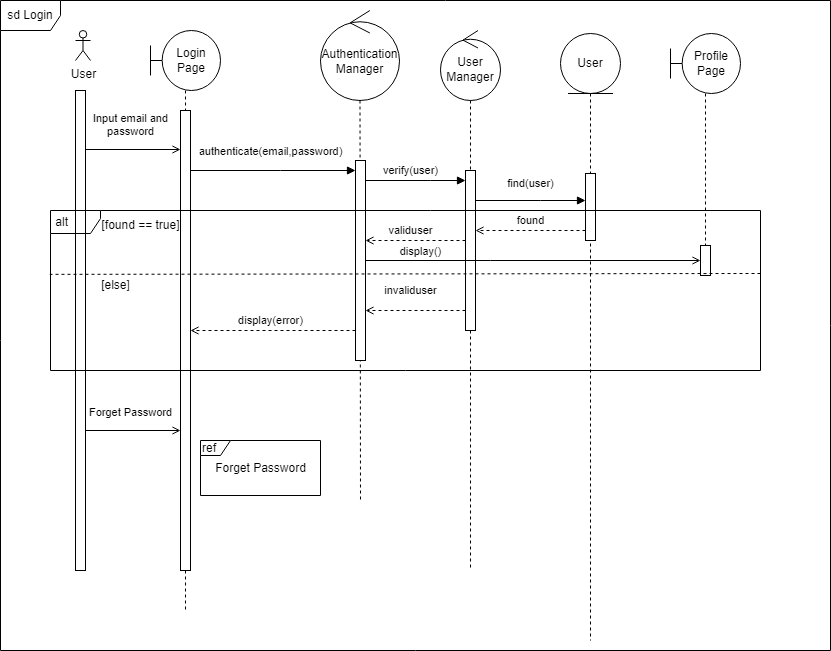

The diagram above was exported from draw.io. Its source (the exported page's mxGraphModel, read from the mxfile embedded in the PNG):
<mxGraphModel dx="1050" dy="549" grid="1" gridSize="10" guides="1" tooltips="1" connect="1" arrows="1" fold="1" page="1" pageScale="1" pageWidth="850" pageHeight="1100" math="0" shadow="0">
  <root>
    <mxCell id="0" />
    <mxCell id="1" parent="0" />
    <mxCell id="2" value="sd Login" style="shape=umlFrame;whiteSpace=wrap;html=1;pointerEvents=0;width=60;height=30;movable=1;resizable=1;rotatable=1;deletable=1;editable=1;locked=0;connectable=1;" vertex="1" parent="1">
      <mxGeometry x="10" y="10" width="830" height="650" as="geometry" />
    </mxCell>
    <mxCell id="3" style="edgeStyle=none;rounded=0;orthogonalLoop=1;jettySize=auto;html=1;dashed=1;labelBackgroundColor=none;strokeColor=default;endArrow=none;endFill=0;" edge="1" source="7" parent="1">
      <mxGeometry relative="1" as="geometry">
        <mxPoint x="195" y="620" as="targetPoint" />
        <mxPoint x="180" y="100" as="sourcePoint" />
      </mxGeometry>
    </mxCell>
    <mxCell id="4" value="Input email and &lt;br&gt;password" style="html=1;verticalAlign=bottom;endArrow=open;edgeStyle=elbowEdgeStyle;elbow=vertical;curved=0;rounded=0;endFill=0;" edge="1" target="6" parent="1">
      <mxGeometry x="-0.0526" y="9" relative="1" as="geometry">
        <mxPoint x="95" y="159" as="sourcePoint" />
        <Array as="points" />
        <mxPoint x="170" y="159" as="targetPoint" />
        <mxPoint as="offset" />
      </mxGeometry>
    </mxCell>
    <mxCell id="5" value="User" style="shape=umlActor;verticalLabelPosition=bottom;verticalAlign=top;html=1;outlineConnect=0;" vertex="1" parent="1">
      <mxGeometry x="85" y="40" width="15" height="30" as="geometry" />
    </mxCell>
    <mxCell id="6" value="" style="html=1;points=[];perimeter=orthogonalPerimeter;outlineConnect=0;targetShapes=umlLifeline;portConstraint=eastwest;newEdgeStyle={&quot;edgeStyle&quot;:&quot;elbowEdgeStyle&quot;,&quot;elbow&quot;:&quot;vertical&quot;,&quot;curved&quot;:0,&quot;rounded&quot;:0};" vertex="1" parent="1">
      <mxGeometry x="190" y="120" width="10" height="460" as="geometry" />
    </mxCell>
    <mxCell id="7" value="Login Page" style="shape=umlBoundary;whiteSpace=wrap;html=1;" vertex="1" parent="1">
      <mxGeometry x="160" y="40" width="70" height="60" as="geometry" />
    </mxCell>
    <mxCell id="8" style="edgeStyle=none;rounded=0;orthogonalLoop=1;jettySize=auto;html=1;dashed=1;labelBackgroundColor=none;strokeColor=default;endArrow=none;endFill=0;" edge="1" source="9" parent="1">
      <mxGeometry relative="1" as="geometry">
        <mxPoint x="370" y="510" as="targetPoint" />
      </mxGeometry>
    </mxCell>
    <mxCell id="9" value="Authentication Manager" style="ellipse;shape=umlControl;whiteSpace=wrap;html=1;" vertex="1" parent="1">
      <mxGeometry x="330" y="20" width="79" height="90" as="geometry" />
    </mxCell>
    <mxCell id="10" value="authenticate(email,password)" style="html=1;verticalAlign=bottom;endArrow=block;edgeStyle=elbowEdgeStyle;elbow=vertical;curved=0;rounded=0;endFill=1;" edge="1" source="6" target="14" parent="1">
      <mxGeometry x="-0.0303" y="10" relative="1" as="geometry">
        <mxPoint x="185" y="175" as="sourcePoint" />
        <Array as="points">
          <mxPoint x="290" y="180" />
        </Array>
        <mxPoint x="345" y="185" as="targetPoint" />
        <mxPoint as="offset" />
      </mxGeometry>
    </mxCell>
    <mxCell id="11" value="" style="html=1;points=[];perimeter=orthogonalPerimeter;outlineConnect=0;targetShapes=umlLifeline;portConstraint=eastwest;newEdgeStyle={&quot;edgeStyle&quot;:&quot;elbowEdgeStyle&quot;,&quot;elbow&quot;:&quot;vertical&quot;,&quot;curved&quot;:0,&quot;rounded&quot;:0};" vertex="1" parent="1">
      <mxGeometry x="85" y="100" width="10" height="480" as="geometry" />
    </mxCell>
    <mxCell id="12" value="verify(user)" style="edgeStyle=elbowEdgeStyle;rounded=0;orthogonalLoop=1;jettySize=auto;html=1;elbow=vertical;curved=0;endArrow=block;endFill=1;" edge="1" source="14" target="21" parent="1">
      <mxGeometry x="-0.1" y="10" relative="1" as="geometry">
        <Array as="points">
          <mxPoint x="440" y="190" />
          <mxPoint x="450" y="200" />
        </Array>
        <mxPoint as="offset" />
      </mxGeometry>
    </mxCell>
    <mxCell id="13" value="display(error)" style="edgeStyle=elbowEdgeStyle;rounded=0;orthogonalLoop=1;jettySize=auto;html=1;elbow=vertical;curved=0;dashed=1;endArrow=open;endFill=0;" edge="1" source="14" target="6" parent="1">
      <mxGeometry x="0.0303" y="-10" relative="1" as="geometry">
        <Array as="points">
          <mxPoint x="283" y="340" />
        </Array>
        <mxPoint as="offset" />
      </mxGeometry>
    </mxCell>
    <mxCell id="14" value="" style="html=1;points=[];perimeter=orthogonalPerimeter;outlineConnect=0;targetShapes=umlLifeline;portConstraint=eastwest;newEdgeStyle={&quot;edgeStyle&quot;:&quot;elbowEdgeStyle&quot;,&quot;elbow&quot;:&quot;vertical&quot;,&quot;curved&quot;:0,&quot;rounded&quot;:0};" vertex="1" parent="1">
      <mxGeometry x="365" y="170" width="10" height="200" as="geometry" />
    </mxCell>
    <mxCell id="15" value="User Manager" style="ellipse;shape=umlControl;whiteSpace=wrap;html=1;" vertex="1" parent="1">
      <mxGeometry x="450" y="40" width="60" height="70" as="geometry" />
    </mxCell>
    <mxCell id="16" style="edgeStyle=none;rounded=0;orthogonalLoop=1;jettySize=auto;html=1;dashed=1;labelBackgroundColor=none;strokeColor=default;endArrow=none;endFill=0;" edge="1" source="21" parent="1">
      <mxGeometry relative="1" as="geometry">
        <mxPoint x="480" y="580" as="targetPoint" />
        <mxPoint x="380" y="120" as="sourcePoint" />
      </mxGeometry>
    </mxCell>
    <mxCell id="17" value="" style="edgeStyle=none;rounded=0;orthogonalLoop=1;jettySize=auto;html=1;dashed=1;labelBackgroundColor=none;strokeColor=default;endArrow=none;endFill=0;" edge="1" source="15" target="21" parent="1">
      <mxGeometry relative="1" as="geometry">
        <mxPoint x="480" y="770" as="targetPoint" />
        <mxPoint x="480" y="110" as="sourcePoint" />
      </mxGeometry>
    </mxCell>
    <mxCell id="18" value="find(user)" style="edgeStyle=elbowEdgeStyle;rounded=0;orthogonalLoop=1;jettySize=auto;html=1;elbow=vertical;curved=0;endArrow=block;endFill=1;" edge="1" source="21" target="25" parent="1">
      <mxGeometry y="17" relative="1" as="geometry">
        <Array as="points">
          <mxPoint x="550" y="210" />
        </Array>
        <mxPoint as="offset" />
      </mxGeometry>
    </mxCell>
    <mxCell id="19" value="invaliduser" style="edgeStyle=elbowEdgeStyle;rounded=0;orthogonalLoop=1;jettySize=auto;html=1;elbow=vertical;curved=0;dashed=1;endArrow=open;endFill=0;" edge="1" source="21" target="14" parent="1">
      <mxGeometry x="0.1" y="-20" relative="1" as="geometry">
        <Array as="points">
          <mxPoint x="430" y="320" />
        </Array>
        <mxPoint as="offset" />
      </mxGeometry>
    </mxCell>
    <mxCell id="20" value="validuser" style="edgeStyle=elbowEdgeStyle;rounded=0;orthogonalLoop=1;jettySize=auto;html=1;elbow=vertical;curved=0;endArrow=open;endFill=0;dashed=1;" edge="1" source="21" target="14" parent="1">
      <mxGeometry x="0.1" y="-10" relative="1" as="geometry">
        <Array as="points">
          <mxPoint x="430" y="250" />
        </Array>
        <mxPoint as="offset" />
      </mxGeometry>
    </mxCell>
    <mxCell id="21" value="" style="html=1;points=[];perimeter=orthogonalPerimeter;outlineConnect=0;targetShapes=umlLifeline;portConstraint=eastwest;newEdgeStyle={&quot;edgeStyle&quot;:&quot;elbowEdgeStyle&quot;,&quot;elbow&quot;:&quot;vertical&quot;,&quot;curved&quot;:0,&quot;rounded&quot;:0};" vertex="1" parent="1">
      <mxGeometry x="475" y="180" width="10" height="160" as="geometry" />
    </mxCell>
    <mxCell id="22" value="" style="edgeStyle=none;rounded=0;orthogonalLoop=1;jettySize=auto;dashed=1;labelBackgroundColor=none;strokeColor=default;endArrow=none;endFill=0;" edge="1" source="23" parent="1">
      <mxGeometry relative="1" as="geometry">
        <mxPoint x="600" y="650" as="targetPoint" />
        <mxPoint x="600" y="103" as="sourcePoint" />
      </mxGeometry>
    </mxCell>
    <mxCell id="23" value="User" style="ellipse;shape=umlEntity;whiteSpace=wrap;html=1;" vertex="1" parent="1">
      <mxGeometry x="570" y="43" width="60" height="60" as="geometry" />
    </mxCell>
    <mxCell id="24" value="found" style="edgeStyle=elbowEdgeStyle;rounded=0;orthogonalLoop=1;jettySize=auto;html=1;elbow=vertical;curved=0;endArrow=open;endFill=0;dashed=1;" edge="1" source="25" target="21" parent="1">
      <mxGeometry y="-10" relative="1" as="geometry">
        <Array as="points">
          <mxPoint x="560" y="240" />
          <mxPoint x="530" y="250" />
        </Array>
        <mxPoint as="offset" />
      </mxGeometry>
    </mxCell>
    <mxCell id="25" value="" style="html=1;points=[];perimeter=orthogonalPerimeter;outlineConnect=0;targetShapes=umlLifeline;portConstraint=eastwest;newEdgeStyle={&quot;edgeStyle&quot;:&quot;elbowEdgeStyle&quot;,&quot;elbow&quot;:&quot;vertical&quot;,&quot;curved&quot;:0,&quot;rounded&quot;:0};" vertex="1" parent="1">
      <mxGeometry x="595" y="183" width="10" height="67" as="geometry" />
    </mxCell>
    <mxCell id="26" style="edgeStyle=orthogonalEdgeStyle;rounded=0;orthogonalLoop=1;jettySize=auto;html=1;dashed=1;endArrow=none;endFill=0;" edge="1" source="27" target="28" parent="1">
      <mxGeometry relative="1" as="geometry">
        <Array as="points">
          <mxPoint x="715" y="210" />
          <mxPoint x="715" y="210" />
        </Array>
      </mxGeometry>
    </mxCell>
    <mxCell id="27" value="Profile Page" style="shape=umlBoundary;whiteSpace=wrap;html=1;" vertex="1" parent="1">
      <mxGeometry x="680" y="43" width="70" height="60" as="geometry" />
    </mxCell>
    <mxCell id="28" value="" style="html=1;points=[];perimeter=orthogonalPerimeter;outlineConnect=0;targetShapes=umlLifeline;portConstraint=eastwest;newEdgeStyle={&quot;edgeStyle&quot;:&quot;elbowEdgeStyle&quot;,&quot;elbow&quot;:&quot;vertical&quot;,&quot;curved&quot;:0,&quot;rounded&quot;:0};" vertex="1" parent="1">
      <mxGeometry x="710" y="255" width="10" height="30" as="geometry" />
    </mxCell>
    <mxCell id="29" value="display()" style="html=1;verticalAlign=bottom;endArrow=open;edgeStyle=elbowEdgeStyle;elbow=vertical;curved=0;rounded=0;strokeColor=default;labelBackgroundColor=none;endFill=0;" edge="1" source="14" target="28" parent="1">
      <mxGeometry x="-0.6716" relative="1" as="geometry">
        <mxPoint x="306" y="279.88" as="sourcePoint" />
        <Array as="points">
          <mxPoint x="500" y="270" />
          <mxPoint x="380" y="260" />
          <mxPoint x="450" y="293.5" />
          <mxPoint x="460" y="303.5" />
          <mxPoint x="460" y="293.5" />
        </Array>
        <mxPoint x="616" y="283.5" as="targetPoint" />
        <mxPoint as="offset" />
      </mxGeometry>
    </mxCell>
    <mxCell id="30" value="&amp;nbsp;alt" style="shape=umlFrame;whiteSpace=wrap;html=1;pointerEvents=0;fillColor=none;align=left;width=50;height=23;" vertex="1" parent="1">
      <mxGeometry x="60" y="220" width="710" height="160" as="geometry" />
    </mxCell>
    <mxCell id="31" value="[found == true]" style="text;html=1;align=center;verticalAlign=middle;resizable=0;points=[];autosize=1;strokeColor=none;fillColor=none;" vertex="1" parent="1">
      <mxGeometry x="100" y="220" width="100" height="30" as="geometry" />
    </mxCell>
    <mxCell id="32" value="" style="endArrow=none;html=1;rounded=0;dashed=1;endSize=6;startArrow=none;startFill=0;endFill=0;entryX=-0.001;entryY=0.42;entryDx=0;entryDy=0;entryPerimeter=0;" edge="1" parent="1">
      <mxGeometry y="-10" width="50" height="50" relative="1" as="geometry">
        <mxPoint x="770" y="283" as="sourcePoint" />
        <mxPoint x="59.289999999999964" y="283.85" as="targetPoint" />
        <mxPoint as="offset" />
      </mxGeometry>
    </mxCell>
    <mxCell id="33" value="[else]" style="text;html=1;align=center;verticalAlign=middle;resizable=0;points=[];autosize=1;strokeColor=none;fillColor=none;" vertex="1" parent="1">
      <mxGeometry x="100" y="280" width="50" height="30" as="geometry" />
    </mxCell>
    <mxCell id="34" value="Forget Password" style="html=1;verticalAlign=bottom;endArrow=open;edgeStyle=elbowEdgeStyle;elbow=vertical;curved=0;rounded=0;endFill=0;" edge="1" parent="1">
      <mxGeometry x="-0.0526" y="9" relative="1" as="geometry">
        <mxPoint x="95" y="440" as="sourcePoint" />
        <Array as="points" />
        <mxPoint x="190" y="440" as="targetPoint" />
        <mxPoint as="offset" />
      </mxGeometry>
    </mxCell>
    <mxCell id="35" value="ref&amp;nbsp;" style="shape=umlFrame;whiteSpace=wrap;html=1;pointerEvents=0;fillColor=none;align=left;width=30;height=15;" vertex="1" parent="1">
      <mxGeometry x="210" y="450" width="120" height="55" as="geometry" />
    </mxCell>
    <mxCell id="36" value="Forget Password" style="text;html=1;align=center;verticalAlign=middle;resizable=0;points=[];autosize=1;strokeColor=none;fillColor=none;" vertex="1" parent="1">
      <mxGeometry x="215" y="462.5" width="110" height="30" as="geometry" />
    </mxCell>
  </root>
</mxGraphModel>